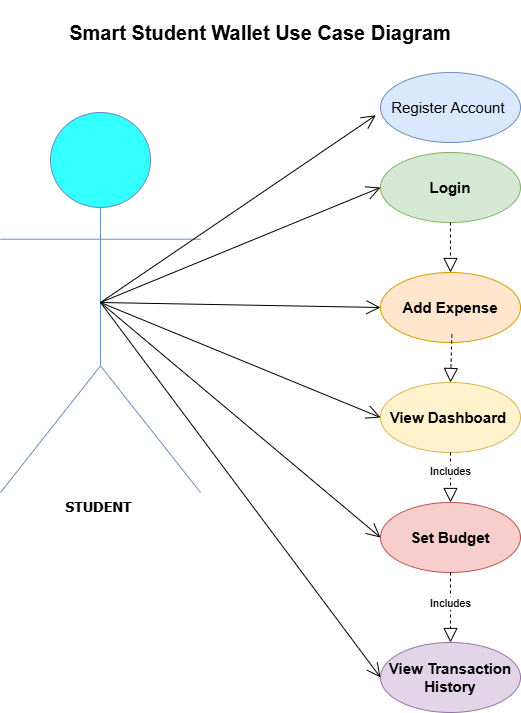

The diagram above was exported from draw.io. Its source (the exported page's mxGraphModel, read from the mxfile embedded in the PNG):
<mxGraphModel dx="788" dy="1733" grid="1" gridSize="10" guides="1" tooltips="1" connect="1" arrows="1" fold="1" page="1" pageScale="1" pageWidth="1654" pageHeight="1169" math="0" shadow="0">
  <root>
    <mxCell id="0" />
    <mxCell id="1" parent="0" />
    <mxCell id="xke0R2dmmeN_E5CVBuIW-9" value="&lt;b style=&quot;background-color: light-dark(#ffffff, var(--ge-dark-color, #121212));&quot;&gt;&lt;font style=&quot;font-size: 14px;&quot; face=&quot;Tahoma&quot;&gt;STUDENT&amp;nbsp;&lt;/font&gt;&lt;/b&gt;" style="shape=umlActor;verticalLabelPosition=bottom;verticalAlign=top;html=1;fillColor=#33FFFF;strokeColor=#6c8ebf;" parent="1" vertex="1">
      <mxGeometry y="80" width="200" height="380" as="geometry" />
    </mxCell>
    <mxCell id="9GBgX-KmT5ZbOrAc0aA5-1" value="&lt;b&gt;&lt;font style=&quot;font-size: 15px;&quot;&gt;View Transaction History&lt;/font&gt;&lt;/b&gt;" style="ellipse;whiteSpace=wrap;html=1;fillColor=#e1d5e7;strokeColor=#9673a6;" vertex="1" parent="1">
      <mxGeometry x="380" y="610" width="140" height="70" as="geometry" />
    </mxCell>
    <mxCell id="9GBgX-KmT5ZbOrAc0aA5-2" value="&lt;b&gt;&lt;font style=&quot;font-size: 15px;&quot;&gt;Set Budget&lt;/font&gt;&lt;/b&gt;" style="ellipse;whiteSpace=wrap;html=1;fillColor=#f8cecc;strokeColor=#b85450;" vertex="1" parent="1">
      <mxGeometry x="380" y="470" width="140" height="70" as="geometry" />
    </mxCell>
    <mxCell id="9GBgX-KmT5ZbOrAc0aA5-3" value="&lt;b&gt;&lt;font style=&quot;font-size: 15px;&quot;&gt;View Dashboard&amp;nbsp;&lt;/font&gt;&lt;/b&gt;" style="ellipse;whiteSpace=wrap;html=1;fillColor=#fff2cc;strokeColor=#d6b656;" vertex="1" parent="1">
      <mxGeometry x="380" y="350" width="140" height="70" as="geometry" />
    </mxCell>
    <mxCell id="9GBgX-KmT5ZbOrAc0aA5-4" value="&lt;b&gt;&lt;font style=&quot;font-size: 15px;&quot;&gt;Add Expense&lt;/font&gt;&lt;/b&gt;" style="ellipse;whiteSpace=wrap;html=1;fillColor=#ffe6cc;strokeColor=#d79b00;" vertex="1" parent="1">
      <mxGeometry x="380" y="240" width="140" height="70" as="geometry" />
    </mxCell>
    <mxCell id="9GBgX-KmT5ZbOrAc0aA5-5" value="&lt;b&gt;&lt;font style=&quot;font-size: 15px;&quot;&gt;Login&lt;/font&gt;&lt;/b&gt;" style="ellipse;whiteSpace=wrap;html=1;fillColor=#d5e8d4;strokeColor=#82b366;" vertex="1" parent="1">
      <mxGeometry x="380" y="120" width="140" height="70" as="geometry" />
    </mxCell>
    <mxCell id="9GBgX-KmT5ZbOrAc0aA5-6" value="&lt;font style=&quot;font-size: 15px;&quot;&gt;Register Account&amp;nbsp;&lt;/font&gt;" style="ellipse;whiteSpace=wrap;html=1;fillColor=#dae8fc;strokeColor=#6c8ebf;" vertex="1" parent="1">
      <mxGeometry x="380" y="40" width="140" height="70" as="geometry" />
    </mxCell>
    <mxCell id="9GBgX-KmT5ZbOrAc0aA5-7" value="" style="endArrow=open;endFill=1;endSize=12;html=1;rounded=0;exitX=0.5;exitY=0.5;exitDx=0;exitDy=0;exitPerimeter=0;entryX=-0.033;entryY=0.61;entryDx=0;entryDy=0;entryPerimeter=0;" edge="1" parent="1" source="xke0R2dmmeN_E5CVBuIW-9" target="9GBgX-KmT5ZbOrAc0aA5-6">
      <mxGeometry width="160" relative="1" as="geometry">
        <mxPoint x="330" y="310" as="sourcePoint" />
        <mxPoint x="490" y="310" as="targetPoint" />
      </mxGeometry>
    </mxCell>
    <mxCell id="9GBgX-KmT5ZbOrAc0aA5-8" value="" style="endArrow=open;endFill=1;endSize=12;html=1;rounded=0;exitX=0.5;exitY=0.5;exitDx=0;exitDy=0;exitPerimeter=0;entryX=0;entryY=0.5;entryDx=0;entryDy=0;" edge="1" parent="1" source="xke0R2dmmeN_E5CVBuIW-9" target="9GBgX-KmT5ZbOrAc0aA5-5">
      <mxGeometry width="160" relative="1" as="geometry">
        <mxPoint x="330" y="310" as="sourcePoint" />
        <mxPoint x="490" y="310" as="targetPoint" />
      </mxGeometry>
    </mxCell>
    <mxCell id="9GBgX-KmT5ZbOrAc0aA5-9" value="" style="endArrow=open;endFill=1;endSize=12;html=1;rounded=0;entryX=0;entryY=0.5;entryDx=0;entryDy=0;exitX=0.5;exitY=0.5;exitDx=0;exitDy=0;exitPerimeter=0;" edge="1" parent="1" source="xke0R2dmmeN_E5CVBuIW-9" target="9GBgX-KmT5ZbOrAc0aA5-4">
      <mxGeometry width="160" relative="1" as="geometry">
        <mxPoint x="100" y="250" as="sourcePoint" />
        <mxPoint x="490" y="310" as="targetPoint" />
      </mxGeometry>
    </mxCell>
    <mxCell id="9GBgX-KmT5ZbOrAc0aA5-10" value="" style="endArrow=open;endFill=1;endSize=12;html=1;rounded=0;exitX=0.5;exitY=0.5;exitDx=0;exitDy=0;exitPerimeter=0;entryX=0;entryY=0.5;entryDx=0;entryDy=0;" edge="1" parent="1" source="xke0R2dmmeN_E5CVBuIW-9" target="9GBgX-KmT5ZbOrAc0aA5-3">
      <mxGeometry width="160" relative="1" as="geometry">
        <mxPoint x="330" y="310" as="sourcePoint" />
        <mxPoint x="490" y="310" as="targetPoint" />
      </mxGeometry>
    </mxCell>
    <mxCell id="9GBgX-KmT5ZbOrAc0aA5-11" value="" style="endArrow=open;endFill=1;endSize=12;html=1;rounded=0;exitX=0.5;exitY=0.5;exitDx=0;exitDy=0;exitPerimeter=0;entryX=0;entryY=0.5;entryDx=0;entryDy=0;" edge="1" parent="1" source="xke0R2dmmeN_E5CVBuIW-9" target="9GBgX-KmT5ZbOrAc0aA5-2">
      <mxGeometry width="160" relative="1" as="geometry">
        <mxPoint x="330" y="310" as="sourcePoint" />
        <mxPoint x="490" y="310" as="targetPoint" />
      </mxGeometry>
    </mxCell>
    <mxCell id="9GBgX-KmT5ZbOrAc0aA5-12" value="" style="endArrow=open;endFill=1;endSize=12;html=1;rounded=0;exitX=0.5;exitY=0.5;exitDx=0;exitDy=0;exitPerimeter=0;entryX=0;entryY=0.5;entryDx=0;entryDy=0;" edge="1" parent="1" source="xke0R2dmmeN_E5CVBuIW-9" target="9GBgX-KmT5ZbOrAc0aA5-1">
      <mxGeometry width="160" relative="1" as="geometry">
        <mxPoint x="330" y="310" as="sourcePoint" />
        <mxPoint x="490" y="310" as="targetPoint" />
      </mxGeometry>
    </mxCell>
    <mxCell id="9GBgX-KmT5ZbOrAc0aA5-15" value="" style="endArrow=block;dashed=1;endFill=0;endSize=12;html=1;rounded=0;exitX=0.5;exitY=1;exitDx=0;exitDy=0;entryX=0.5;entryY=0;entryDx=0;entryDy=0;" edge="1" parent="1" source="9GBgX-KmT5ZbOrAc0aA5-5" target="9GBgX-KmT5ZbOrAc0aA5-4">
      <mxGeometry width="160" relative="1" as="geometry">
        <mxPoint x="330" y="210" as="sourcePoint" />
        <mxPoint x="490" y="210" as="targetPoint" />
      </mxGeometry>
    </mxCell>
    <mxCell id="9GBgX-KmT5ZbOrAc0aA5-16" value="" style="endArrow=block;dashed=1;endFill=0;endSize=12;html=1;rounded=0;exitX=0.51;exitY=0.886;exitDx=0;exitDy=0;exitPerimeter=0;entryX=0.5;entryY=0;entryDx=0;entryDy=0;" edge="1" parent="1" source="9GBgX-KmT5ZbOrAc0aA5-4" target="9GBgX-KmT5ZbOrAc0aA5-3">
      <mxGeometry width="160" relative="1" as="geometry">
        <mxPoint x="330" y="210" as="sourcePoint" />
        <mxPoint x="490" y="210" as="targetPoint" />
      </mxGeometry>
    </mxCell>
    <mxCell id="9GBgX-KmT5ZbOrAc0aA5-17" value="" style="endArrow=block;dashed=1;endFill=0;endSize=12;html=1;rounded=0;entryX=0.5;entryY=0;entryDx=0;entryDy=0;exitX=0.5;exitY=1;exitDx=0;exitDy=0;" edge="1" parent="1" source="9GBgX-KmT5ZbOrAc0aA5-3" target="9GBgX-KmT5ZbOrAc0aA5-2">
      <mxGeometry width="160" relative="1" as="geometry">
        <mxPoint x="330" y="410" as="sourcePoint" />
        <mxPoint x="490" y="410" as="targetPoint" />
      </mxGeometry>
    </mxCell>
    <mxCell id="9GBgX-KmT5ZbOrAc0aA5-19" value="Includes" style="edgeLabel;html=1;align=center;verticalAlign=middle;resizable=0;points=[];" vertex="1" connectable="0" parent="9GBgX-KmT5ZbOrAc0aA5-17">
      <mxGeometry x="-0.2933" y="-1" relative="1" as="geometry">
        <mxPoint as="offset" />
      </mxGeometry>
    </mxCell>
    <mxCell id="9GBgX-KmT5ZbOrAc0aA5-18" value="" style="endArrow=block;dashed=1;endFill=0;endSize=12;html=1;rounded=0;exitX=0.5;exitY=1;exitDx=0;exitDy=0;entryX=0.5;entryY=0;entryDx=0;entryDy=0;" edge="1" parent="1" source="9GBgX-KmT5ZbOrAc0aA5-2" target="9GBgX-KmT5ZbOrAc0aA5-1">
      <mxGeometry width="160" relative="1" as="geometry">
        <mxPoint x="330" y="510" as="sourcePoint" />
        <mxPoint x="490" y="510" as="targetPoint" />
      </mxGeometry>
    </mxCell>
    <mxCell id="9GBgX-KmT5ZbOrAc0aA5-20" value="Includes" style="edgeLabel;html=1;align=center;verticalAlign=middle;resizable=0;points=[];" vertex="1" connectable="0" parent="9GBgX-KmT5ZbOrAc0aA5-18">
      <mxGeometry x="-0.1524" y="-1" relative="1" as="geometry">
        <mxPoint as="offset" />
      </mxGeometry>
    </mxCell>
    <mxCell id="9GBgX-KmT5ZbOrAc0aA5-21" value="&lt;p dir=&quot;auto&quot; style=&quot;white-space-collapse: preserve;&quot;&gt;Smart Student Wallet Use Case Diagram&lt;/p&gt;" style="text;html=1;align=center;verticalAlign=middle;whiteSpace=wrap;rounded=0;fontStyle=1;fontSize=20;" vertex="1" parent="1">
      <mxGeometry x="30" y="-20" width="460" height="40" as="geometry" />
    </mxCell>
  </root>
</mxGraphModel>